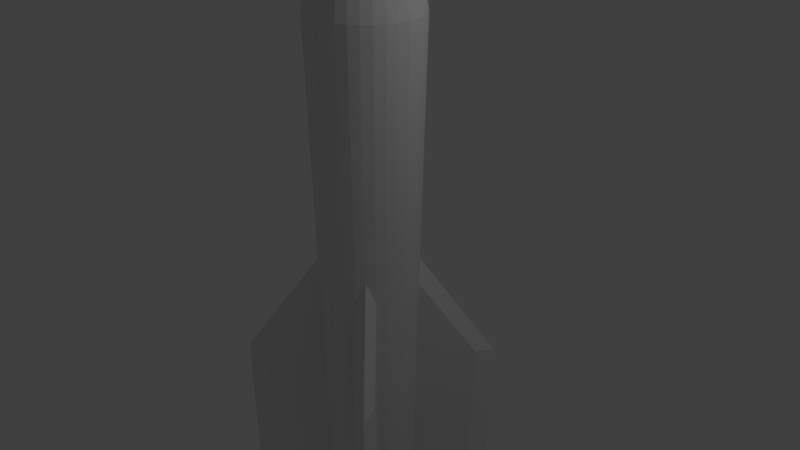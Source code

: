 # Source: rocket.blend  (saved by Blender 2.78.0; exported with 4.5.12 LTS)
import bpy
from mathutils import Matrix  # noqa: F401  (used for matrix-valued properties, if any)

bpy.ops.wm.read_factory_settings(use_empty=True)
scene = bpy.context.scene
scene.name = 'Scene'

# ---- collections
col_collection_1 = bpy.data.collections.new('Collection 1'); scene.collection.children.link(col_collection_1)

# ---- world
world_world = bpy.data.worlds.new('World'); scene.world = world_world
world_world.color = (0.05088, 0.05088, 0.05088)
world_world.use_sun_shadow = False
world_world.sun_shadow_jitter_overblur = 0.0
world_world.cycles.sampling_method = 'MANUAL'

# ---- cameras
cam_camera = bpy.data.cameras.new('Camera')
cam_camera.clip_end = 100.0
cam_camera.lens = 35.0
cam_camera.sensor_width = 32.0
cam_camera.sensor_height = 18.0
cam_camera.ortho_scale = 7.314
cam_camera.dof.focus_distance = 0.0
cam_camera.dof.aperture_fstop = 128.0

# ---- lights
light_lamp = bpy.data.lights.new('Lamp', 'POINT')
light_lamp.transmission_factor = 0.0
light_lamp.cutoff_distance = 30.0
light_lamp.energy = 100.0
light_lamp.shadow_buffer_clip_start = 1.001
light_lamp.shadow_soft_size = 0.1
light_lamp.shadow_maximum_resolution = 0.006
light_lamp.use_absolute_resolution = True

# ---- meshes
me_cylinder = bpy.data.meshes.new('Cylinder')
me_cylinder.from_pydata([(0.006428, -0.6209, -3.736), (0.007511, -0.7255, 3.123), (-0.1148, -0.6103, -3.736), (-0.1342, -0.713, 3.123), (-0.2317, -0.5761, -3.736), (-0.2707, -0.6732, 3.123), (-0.3968, -0.6074, 3.123), (-0.4345, -0.4436, -3.736), (-0.5077, -0.5183, 3.123), (-0.5127, -0.3503, -3.736), (-0.5991, -0.4093, 3.123), (-0.5712, -0.2436, -3.736), (-0.6674, -0.2846, 3.123), (-0.6078, -0.1274, -3.736), (-0.7101, -0.1489, 3.123), (-0.6317, 0.0, -3.736), (-0.7363, 0.0, 3.123), (-0.6403, 0.0, -2.882), (-0.6161, -0.1292, -2.882), (-0.5791, -0.2469, -2.882), (-0.2349, -0.5841, -2.882), (-0.1164, -0.6187, -2.882), (0.006517, -0.6295, -2.882), (-0.3523, -0.5393, -1.419), (0.006336, -0.6121, 3.844), (-0.1132, -0.6016, 3.844), (-0.2284, -0.5679, 3.844), (-0.3348, -0.5124, 3.844), (-0.4283, -0.4373, 3.844), (-0.5054, -0.3453, 3.844), (-0.5631, -0.2401, 3.844), (-0.5991, -0.1256, 3.844), (-0.6139, 0.0, 3.838), (-0.3486, -0.5336, -2.096), (-0.6482, 0.0, -2.096), (-0.6239, -0.1308, -2.096), (-0.5863, -0.25, -2.096), (-0.5263, -0.3596, -2.096), (-0.2378, -0.5914, -2.096), (-0.1179, -0.6264, -2.096), (0.006599, -0.6374, -2.096), (-0.3443, -0.527, -2.882), (-0.655, 0.0, -1.419), (-0.6305, -0.1322, -1.419), (-0.5926, -0.2527, -1.419), (-0.5244, -0.3611, -1.419), (0.003446, -0.3329, 4.539), (-0.06157, -0.3272, 4.539), (-0.1242, -0.3089, 4.539), (-0.1821, -0.2787, 4.539), (-0.233, -0.2378, 4.539), (-0.2749, -0.1878, 4.539), (-0.3062, -0.1306, 4.539), (-0.3258, -0.06833, 4.539), (-0.3329, 0.0, 4.539), (-0.2404, -0.5977, -1.419), (-0.1191, -0.6331, -1.419), (0.006669, -0.6442, -1.419), (-0.3396, -0.5199, -3.736), (-0.5056, -0.344, -2.882), (-0.6656, 0.0, -0.3573), (-0.6409, -0.1344, -0.3573), (-0.6024, -0.2568, -0.3573), (-0.5407, -0.3694, -0.3573), (-0.4582, -0.4678, -0.0607), (-0.3582, -0.5482, -0.3573), (-0.2443, -0.6076, -0.3573), (-0.1211, -0.6436, -0.3573), (0.006779, -0.6548, -0.3573), (0.0007484, -0.07231, 4.886), (-0.01337, -0.07106, 4.886), (-0.02698, -0.06709, 4.886), (-0.03955, -0.06054, 4.886), (-0.0506, -0.05166, 4.886), (-0.05971, -0.04079, 4.886), (-0.06652, -0.02836, 4.886), (-0.07077, -0.01484, 4.886), (-0.07401, 0.0, 4.886), (-1.17, -1.152, -2.889), (0.0, 0.0, 4.923), (-1.173, -1.155, -3.743), (-1.074, -0.8913, -3.713), (-1.088, -0.9006, -2.073), (-0.9102, -1.075, -2.073), (-0.9059, -1.068, -2.86), (-1.086, -0.9021, -1.396), (-0.9139, -1.08, -1.396), (-0.9012, -1.061, -3.713), (-1.18, -1.162, -1.426), (-1.176, -1.158, -2.103), (-1.067, -0.885, -2.86)], [], [(11, 19, 18, 13), (19, 59, 37, 36), (4, 20, 41, 58), (0, 22, 21, 2), (68, 1, 3, 67), (67, 3, 5, 66), (66, 5, 6, 65), (65, 6, 8, 64), (64, 8, 10, 63), (63, 10, 12, 62), (62, 12, 14, 61), (61, 14, 16, 60), (3, 1, 24, 25), (12, 10, 29, 30), (5, 3, 25, 26), (14, 12, 30, 31), (6, 5, 26, 27), (2, 21, 20, 4), (16, 14, 31, 32), (8, 6, 27, 28), (10, 8, 28, 29), (45, 85, 63), (13, 18, 17, 15), (19, 36, 35, 18), (64, 63, 85, 88), (20, 38, 33, 41), (21, 39, 38, 20), (22, 40, 39, 21), (40, 57, 56, 39), (39, 56, 55, 38), (38, 55, 23, 33), (7, 58, 87, 80), (11, 9, 59, 19), (45, 37, 82, 85), (18, 35, 34, 17), (37, 45, 44, 36), (36, 44, 43, 35), (35, 43, 42, 34), (37, 59, 90, 82), (86, 65, 64, 88), (55, 66, 65, 23), (56, 67, 66, 55), (57, 68, 67, 56), (43, 61, 60, 42), (44, 62, 61, 43), (45, 63, 62, 44), (59, 9, 81, 90), (33, 23, 86, 83), (41, 33, 83, 84), (77, 76, 75, 74, 73, 79), (73, 72, 71, 70, 69, 79), (82, 90, 78, 89), (89, 78, 84, 83), (88, 85, 82, 89), (86, 88, 89, 83), (81, 80, 78, 90), (87, 84, 78, 80), (58, 41, 84, 87), (23, 65, 86), (9, 7, 80, 81), (46, 69, 70, 47), (47, 70, 71, 48), (48, 71, 72, 49), (49, 72, 73, 50), (50, 73, 74, 51), (51, 74, 75, 52), (52, 75, 76, 53), (53, 76, 77, 54), (24, 46, 47, 25), (25, 47, 48, 26), (26, 48, 49, 27), (27, 49, 50, 28), (28, 50, 51, 29), (29, 51, 52, 30), (30, 52, 53, 31), (31, 53, 54, 32)])
_uv = me_cylinder.uv_layers.new(name='UVMap')
_uv.uv.foreach_set('vector', [0.5076, 0.03588, 0.5066, 0.1514, 0.4899, 0.1512, 0.4911, 0.03573, 0.5066, 0.1514, 0.5231, 0.1515, 0.5226, 0.258, 0.5057, 0.2578, 0.5689, 0.03591, 0.5699, 0.1514, 0.5532, 0.1515, 0.5524, 0.03604, 0.6019, 0.03555, 0.6033, 0.151, 0.5866, 0.1512, 0.5854, 0.03574, 0.6077, 0.4927, 0.6152, 0.9638, 0.5959, 0.9641, 0.5904, 0.493, 0.5904, 0.493, 0.5959, 0.9641, 0.5767, 0.9643, 0.573, 0.4931, 0.573, 0.4931, 0.5767, 0.9643, 0.5574, 0.9644, 0.5556, 0.4932, 0.5556, 0.4932, 0.5574, 0.9644, 0.5382, 0.9645, 0.5383, 0.5334, 0.5383, 0.5334, 0.5382, 0.9645, 0.5189, 0.9644, 0.521, 0.4932, 0.521, 0.4932, 0.5189, 0.9644, 0.4997, 0.9643, 0.5036, 0.4931, 0.5036, 0.4931, 0.4997, 0.9643, 0.4804, 0.9641, 0.4862, 0.4929, 0.4862, 0.4929, 0.4804, 0.9641, 0.46, 0.9638, 0.4677, 0.4927, 0.8766, 0.3824, 0.8972, 0.3845, 0.8849, 0.49, 0.8675, 0.4883, 0.7731, 0.3814, 0.7938, 0.3804, 0.7977, 0.4866, 0.7802, 0.4875, 0.8559, 0.3809, 0.8766, 0.3824, 0.8675, 0.4883, 0.8501, 0.487, 0.7524, 0.3831, 0.7731, 0.3814, 0.7802, 0.4875, 0.7628, 0.4889, 0.8352, 0.3801, 0.8559, 0.3809, 0.8501, 0.487, 0.8326, 0.4864, 0.5854, 0.03574, 0.5866, 0.1512, 0.5699, 0.1514, 0.5689, 0.03591, 0.7305, 0.3854, 0.7524, 0.3831, 0.7628, 0.4889, 0.7444, 0.49, 0.8145, 0.3799, 0.8352, 0.3801, 0.8326, 0.4864, 0.8151, 0.4862, 0.7938, 0.3804, 0.8145, 0.3799, 0.8151, 0.4862, 0.7977, 0.4866, 0.06217, 0.5043, 0.1845, 0.4744, 0.1663, 0.6774, 0.4911, 0.03573, 0.4899, 0.1512, 0.4721, 0.151, 0.4736, 0.03555, 0.5066, 0.1514, 0.5057, 0.2578, 0.4888, 0.2577, 0.4899, 0.1512, 0.2078, 0.7239, 0.1663, 0.6774, 0.1845, 0.4744, 0.2152, 0.4616, 0.5699, 0.1514, 0.5709, 0.2579, 0.554, 0.258, 0.5532, 0.1515, 0.5866, 0.1512, 0.5878, 0.2577, 0.5709, 0.2579, 0.5699, 0.1514, 0.6033, 0.151, 0.6047, 0.2575, 0.5878, 0.2577, 0.5866, 0.1512, 0.6047, 0.2575, 0.6059, 0.3491, 0.5888, 0.3493, 0.5878, 0.2577, 0.5878, 0.2577, 0.5888, 0.3493, 0.5717, 0.3494, 0.5709, 0.2579, 0.5709, 0.2579, 0.5717, 0.3494, 0.5546, 0.3496, 0.554, 0.258, 0.2247, 0.122, 0.244, 0.121, 0.2348, 0.22, 0.2215, 0.2322, 0.5076, 0.03588, 0.524, 0.03598, 0.5231, 0.1515, 0.5066, 0.1514, 0.06217, 0.5043, 0.04973, 0.3783, 0.1792, 0.3872, 0.1845, 0.4744, 0.4899, 0.1512, 0.4888, 0.2577, 0.4708, 0.2575, 0.4721, 0.151, 0.5226, 0.258, 0.5222, 0.3495, 0.5049, 0.3494, 0.5057, 0.2578, 0.5057, 0.2578, 0.5049, 0.3494, 0.4878, 0.3492, 0.4888, 0.2577, 0.4888, 0.2577, 0.4878, 0.3492, 0.4696, 0.349, 0.4708, 0.2575, 0.04973, 0.3783, 0.07674, 0.2292, 0.1885, 0.2866, 0.1792, 0.3872, 0.2454, 0.4761, 0.2528, 0.6806, 0.2078, 0.7239, 0.2152, 0.4616, 0.5717, 0.3494, 0.573, 0.4931, 0.5556, 0.4932, 0.5546, 0.3496, 0.5888, 0.3493, 0.5904, 0.493, 0.573, 0.4931, 0.5717, 0.3494, 0.6059, 0.3491, 0.6077, 0.4927, 0.5904, 0.493, 0.5888, 0.3493, 0.4878, 0.3492, 0.4862, 0.4929, 0.4677, 0.4927, 0.4696, 0.349, 0.5049, 0.3494, 0.5036, 0.4931, 0.4862, 0.4929, 0.4878, 0.3492, 0.5222, 0.3495, 0.521, 0.4932, 0.5036, 0.4931, 0.5049, 0.3494, 0.07674, 0.2292, 0.2054, 0.121, 0.209, 0.2198, 0.1885, 0.2866, 0.3863, 0.3875, 0.3658, 0.5128, 0.2454, 0.4761, 0.2562, 0.3893, 0.3649, 0.2382, 0.3863, 0.3875, 0.2562, 0.3893, 0.2503, 0.2883, 0.8076, 0.5791, 0.8097, 0.5783, 0.8116, 0.5776, 0.8136, 0.5774, 0.8157, 0.5775, 0.815, 0.5892, 0.8157, 0.5775, 0.8177, 0.5776, 0.8197, 0.578, 0.8215, 0.5789, 0.8232, 0.5801, 0.815, 0.5892, 0.1792, 0.3872, 0.1885, 0.2866, 0.2199, 0.2878, 0.2173, 0.3846, 0.2173, 0.3846, 0.2199, 0.2878, 0.2503, 0.2883, 0.2562, 0.3893, 0.2152, 0.4616, 0.1845, 0.4744, 0.1792, 0.3872, 0.2173, 0.3846, 0.2454, 0.4761, 0.2152, 0.4616, 0.2173, 0.3846, 0.2562, 0.3893, 0.209, 0.2198, 0.2215, 0.2322, 0.2199, 0.2878, 0.1885, 0.2866, 0.2348, 0.22, 0.2503, 0.2883, 0.2199, 0.2878, 0.2215, 0.2322, 0.244, 0.121, 0.3649, 0.2382, 0.2503, 0.2883, 0.2348, 0.22, 0.3658, 0.5128, 0.2528, 0.6806, 0.2454, 0.4761, 0.2054, 0.121, 0.2247, 0.122, 0.2215, 0.2322, 0.209, 0.2198, 0.8559, 0.5263, 0.8232, 0.5801, 0.8215, 0.5789, 0.8476, 0.5219, 0.8476, 0.5219, 0.8215, 0.5789, 0.8197, 0.578, 0.8385, 0.5184, 0.8385, 0.5184, 0.8197, 0.578, 0.8177, 0.5776, 0.8291, 0.516, 0.8291, 0.516, 0.8177, 0.5776, 0.8157, 0.5775, 0.8194, 0.5149, 0.8194, 0.5149, 0.8157, 0.5775, 0.8136, 0.5774, 0.8099, 0.5149, 0.8099, 0.5149, 0.8136, 0.5774, 0.8116, 0.5776, 0.8002, 0.516, 0.8002, 0.516, 0.8116, 0.5776, 0.8097, 0.5783, 0.7908, 0.5184, 0.7908, 0.5184, 0.8097, 0.5783, 0.8076, 0.5791, 0.7815, 0.522, 0.8824, 0.2702, 0.853, 0.3672, 0.8444, 0.365, 0.8667, 0.2661, 0.8667, 0.2661, 0.8444, 0.365, 0.8358, 0.3633, 0.8507, 0.2631, 0.8507, 0.2631, 0.8358, 0.3633, 0.827, 0.3623, 0.8346, 0.2613, 0.8346, 0.2613, 0.827, 0.3623, 0.8182, 0.362, 0.8184, 0.2607, 0.8184, 0.2607, 0.8182, 0.362, 0.8093, 0.3623, 0.8021, 0.2612, 0.8021, 0.2612, 0.8093, 0.3623, 0.8005, 0.3633, 0.786, 0.263, 0.786, 0.263, 0.8005, 0.3633, 0.7919, 0.3649, 0.77, 0.2659, 0.77, 0.2659, 0.7919, 0.3649, 0.7829, 0.3672, 0.7532, 0.2694])
me_cylinder.use_remesh_preserve_volume = False
me_cylinder.use_remesh_preserve_attributes = False
me_cylinder.use_mirror_vertex_groups = False
me_cylinder.update()

# ---- objects
ob_cylinder = bpy.data.objects.new('Cylinder', me_cylinder)
ob_lamp = bpy.data.objects.new('Lamp', light_lamp)
ob_camera = bpy.data.objects.new('Camera', cam_camera)

# ---- transforms, parenting, visibility, modifiers, constraints
ob_cylinder.location = (0.0, 0.0, 0.0)
ob_cylinder.lineart.crease_threshold = 0.0
_m = ob_cylinder.modifiers.new('Mirror', 'MIRROR')
_m.use_axis = (True, True, False)
_m.use_clip = True
ob_lamp.location = (4.076, 1.005, 5.904)
ob_lamp.rotation_euler = (0.6503, 0.05522, 1.866)
ob_lamp.lock_rotations_4d = False
ob_lamp.empty_display_type = 'ARROWS'
ob_lamp.color = (0.0, 0.0, 0.0, 0.0)
ob_lamp.lineart.crease_threshold = 0.0
ob_camera.location = (7.481, -6.508, 5.344)
ob_camera.rotation_euler = (1.109, 0.0, 0.8149)
ob_camera.lock_rotations_4d = False
ob_camera.empty_display_type = 'ARROWS'
ob_camera.color = (0.0, 0.0, 0.0, 0.0)
ob_camera.display_type = 'WIRE'
ob_camera.lineart.crease_threshold = 0.0

# ---- collection membership
col_collection_1.objects.link(ob_cylinder)
col_collection_1.objects.link(ob_lamp)
col_collection_1.objects.link(ob_camera)

# ---- scene / render settings (as saved in the file)
scene.camera = ob_camera
scene.frame_start = 1; scene.frame_end = 250; scene.frame_set(0)
scene.render.engine = 'BLENDER_EEVEE_NEXT'
scene.render.resolution_percentage = 50
scene.render.dither_intensity = 0.0
scene.cycles.use_denoising = False
scene.cycles.samples = 128
scene.cycles.sampling_pattern = 'TABULATED_SOBOL'
scene.cycles.light_sampling_threshold = 0.0
scene.cycles.use_adaptive_sampling = False
scene.cycles.use_light_tree = False
scene.cycles.blur_glossy = 0.0
scene.cycles.sample_clamp_indirect = 0.0
scene.view_settings.view_transform = 'Standard'
bpy.context.view_layer.update()
